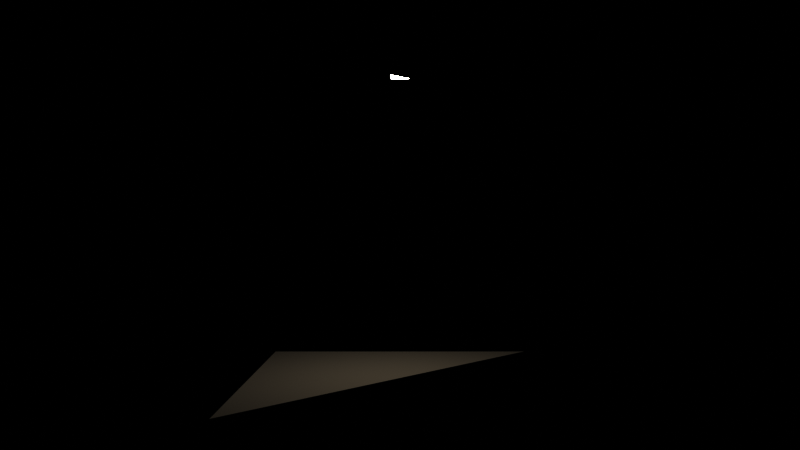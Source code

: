 # Source: two_triangles.blend  (saved by Blender 4.4.32; exported with 4.5.12 LTS)
import bpy
from mathutils import Matrix  # noqa: F401  (used for matrix-valued properties, if any)

bpy.ops.wm.read_factory_settings(use_empty=True)
scene = bpy.context.scene
scene.name = 'Scene'

# ---- collections
col_camera = bpy.data.collections.new('camera'); scene.collection.children.link(col_camera)
col_room_structure = bpy.data.collections.new('room structure'); scene.collection.children.link(col_room_structure)
col_room_contents = bpy.data.collections.new('room contents'); scene.collection.children.link(col_room_contents)
col_lights = bpy.data.collections.new('lights'); scene.collection.children.link(col_lights)

# ---- materials (node trees are filled in below, after node groups)
mat_material_003 = bpy.data.materials.new('Material.003')
mat_material = bpy.data.materials.new('Material')

# ---- material node trees
mat_material_003.use_nodes = True; mat_material_003.node_tree.nodes.clear()
_N = mat_material_003.node_tree.nodes; _L = mat_material_003.node_tree.links
n0 = _N.new('ShaderNodeBsdfPrincipled'); n0.name = 'Principled BSDF'; n0.location = (10, 300)
n0.inputs[13].default_value = 0.0
n1 = _N.new('ShaderNodeOutputMaterial'); n1.name = 'Material Output'; n1.location = (300, 300)
_L.new(n0.outputs[0], n1.inputs[0])
n1.is_active_output = True
mat_material.use_nodes = True; mat_material.node_tree.nodes.clear()
_N = mat_material.node_tree.nodes; _L = mat_material.node_tree.links
n0 = _N.new('ShaderNodeOutputMaterial'); n0.name = 'Material Output'; n0.location = (300, 300)
n1 = _N.new('ShaderNodeEmission'); n1.name = 'Emission'; n1.location = (10, 300)
n1.inputs[0].default_value = (1.0, 0.88, 0.7, 1.0)
n1.inputs[1].default_value = 500.0
_L.new(n1.outputs[0], n0.inputs[0])
n0.is_active_output = True

# ---- world
world_world = bpy.data.worlds.new('World'); scene.world = world_world
world_world.use_nodes = True; world_world.node_tree.nodes.clear()
_N = world_world.node_tree.nodes; _L = world_world.node_tree.links
n0 = _N.new('ShaderNodeOutputWorld'); n0.name = 'World Output'; n0.location = (300, 300)
n1 = _N.new('ShaderNodeBackground'); n1.name = 'Background'; n1.location = (10, 300)
n1.inputs[0].default_value = (0.05088, 0.05088, 0.05088, 1.0)
n1.inputs[1].default_value = 0.0
_L.new(n1.outputs[0], n0.inputs[0])
n0.is_active_output = True
world_world.color = (0.05088, 0.05088, 0.05088)
world_world.use_sun_shadow = False
world_world.sun_shadow_jitter_overblur = 0.0

# ---- cameras
cam_camera = bpy.data.cameras.new('Camera')
cam_camera.sensor_fit = 'VERTICAL'
cam_camera.lens = 38.06
cam_camera.ortho_scale = 7.314
cam_camera.show_mist = True
cam_camera.lens_unit = 'FOV'

# ---- meshes
me_plane = bpy.data.meshes.new('Plane')
me_plane.from_pydata([(1.0, -1.0, 0.0), (-1.0, 1.0, 0.0), (1.0, 1.0, 0.0)], [], [(0, 2, 1)])
_uv = me_plane.uv_layers.new(name='UVMap')
_uv.uv.foreach_set('vector', [1.0, 0.0, 1.0, 1.0, 0.0, 1.0])
me_plane.materials.append(mat_material_003)
me_plane.update()
me_cube = bpy.data.meshes.new('Cube')
me_cube.from_pydata([(-1.0, -1.0, 0.0), (-1.0, 1.0, 0.0), (1.0, 1.0, 0.0)], [], [(2, 0, 1)])
_uv = me_cube.uv_layers.new(name='UVMap')
_uv.uv.foreach_set('vector', [0.375, 0.5, 0.125, 0.75, 0.125, 0.5])
me_cube.materials.append(mat_material)
me_cube.update()

# ---- objects
ob_camera = bpy.data.objects.new('camera', cam_camera)
ob_plane = bpy.data.objects.new('Plane', me_plane)
ob_cube = bpy.data.objects.new('Cube', me_cube)

# ---- transforms, parenting, visibility, modifiers, constraints
ob_camera.location = (0.0, -7.0, 1.5)
ob_camera.rotation_euler = (1.571, -0.0, 0.0)
ob_camera.lock_rotations_4d = False
ob_camera.empty_display_type = 'ARROWS'
ob_camera.color = (0.0, 0.0, 0.0, 0.0)
ob_camera.display_type = 'WIRE'
ob_camera.lineart.crease_threshold = 0.0
ob_plane.location = (0.0, 0.0, 0.0)
ob_plane.rotation_euler = (0.0, -0.0, 1.571)
ob_plane.scale = (1.477, 1.477, 1.477)
ob_cube.location = (0.0, 0.0, 2.955)
ob_cube.scale = (0.09061, 0.09061, 0.0007249)

# ---- collection membership
col_camera.objects.link(ob_camera)
col_room_structure.objects.link(ob_plane)
col_lights.objects.link(ob_cube)

# ---- scene / render settings (as saved in the file)
scene.camera = ob_camera
scene.frame_start = 1; scene.frame_end = 250; scene.frame_set(1)
scene.render.engine = 'CYCLES'
scene.render.image_settings.color_mode = 'RGB'
scene.render.image_settings.quality = 100
scene.cycles.use_denoising = False
scene.cycles.samples = 2048
scene.cycles.use_light_tree = False
scene.eevee.ray_tracing_options.trace_max_roughness = 0.0
scene.view_settings.view_transform = 'Raw'
bpy.context.view_layer.update()
